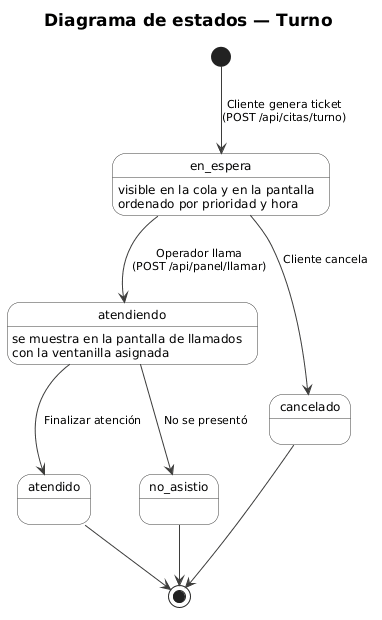

The diagram above was rendered by PlantUML. Its source (embedded in the PNG):
@startuml estados_turno
!include estilo.iuml
title Diagrama de estados — Turno

[*] --> en_espera : Cliente genera ticket\n(POST /api/citas/turno)
en_espera --> atendiendo : Operador llama\n(POST /api/panel/llamar)
en_espera --> cancelado : Cliente cancela
atendiendo --> atendido : Finalizar atención
atendiendo --> no_asistio : No se presentó
atendido --> [*]
cancelado --> [*]
no_asistio --> [*]

state en_espera : visible en la cola y en la pantalla\nordenado por prioridad y hora
state atendiendo : se muestra en la pantalla de llamados\ncon la ventanilla asignada
@enduml